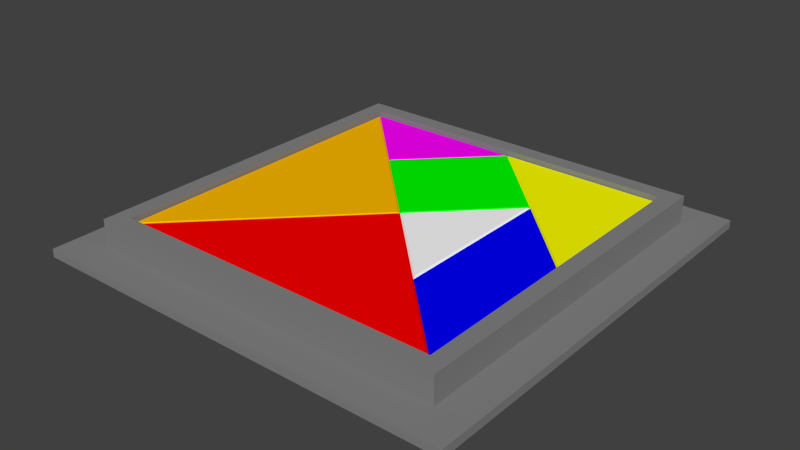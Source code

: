 # Source: tangram.blend  (saved by Blender 2.82.7; exported with 4.5.12 LTS)
import bpy
from mathutils import Matrix  # noqa: F401  (used for matrix-valued properties, if any)

bpy.ops.wm.read_factory_settings(use_empty=True)
scene = bpy.context.scene
scene.name = 'Scene'

# ---- collections
col_collection_1 = bpy.data.collections.new('Collection 1'); scene.collection.children.link(col_collection_1)

# ---- materials (node trees are filled in below, after node groups)
mat_material__8 = bpy.data.materials.new('Material #8')
mat_material__8.alpha_threshold = 0.0
mat_material__8.use_transparent_shadow = False
mat_material__8.diffuse_color = (0.2353, 0.2353, 0.2353, 1.0)
mat_material__8.roughness = 0.5
mat_material__7 = bpy.data.materials.new('Material #7')
mat_material__7.alpha_threshold = 0.0
mat_material__7.use_transparent_shadow = False
mat_material__7.diffuse_color = (1.0, 0.0, 0.0, 1.0)
mat_material__7.roughness = 0.5
mat_material__6 = bpy.data.materials.new('Material #6')
mat_material__6.alpha_threshold = 0.0
mat_material__6.use_transparent_shadow = False
mat_material__6.diffuse_color = (1.0, 0.0, 1.0, 1.0)
mat_material__6.roughness = 0.5
mat_material__5 = bpy.data.materials.new('Material #5')
mat_material__5.alpha_threshold = 0.0
mat_material__5.use_transparent_shadow = False
mat_material__5.diffuse_color = (0.0, 1.0, 0.0, 1.0)
mat_material__5.roughness = 0.5
mat_material__4 = bpy.data.materials.new('Material #4')
mat_material__4.alpha_threshold = 0.0
mat_material__4.use_transparent_shadow = False
mat_material__4.diffuse_color = (0.0, 0.0, 1.0, 1.0)
mat_material__4.roughness = 0.5
mat_material__3 = bpy.data.materials.new('Material #3')
mat_material__3.alpha_threshold = 0.0
mat_material__3.use_transparent_shadow = False
mat_material__3.diffuse_color = (1.0, 1.0, 1.0, 1.0)
mat_material__3.roughness = 0.5
mat_material__2 = bpy.data.materials.new('Material #2')
mat_material__2.alpha_threshold = 0.0
mat_material__2.use_transparent_shadow = False
mat_material__2.diffuse_color = (1.0, 1.0, 0.0, 1.0)
mat_material__2.roughness = 0.5
mat_material__1 = bpy.data.materials.new('Material #1')
mat_material__1.alpha_threshold = 0.0
mat_material__1.use_transparent_shadow = False
mat_material__1.diffuse_color = (1.0, 0.502, 0.0, 1.0)
mat_material__1.roughness = 0.5

# ---- material node trees

# ---- world
world_world = bpy.data.worlds.new('World'); scene.world = world_world
world_world.color = (0.05088, 0.05088, 0.05088)
world_world.use_sun_shadow = False
world_world.sun_shadow_jitter_overblur = 0.0
world_world.cycles.sampling_method = 'MANUAL'
world_world.cycles.sample_map_resolution = 256

# ---- meshes
me_tray = bpy.data.meshes.new('tray')
me_tray.from_pydata([(-1.0, -2.2, 0.0), (-1.0, -2.2, 0.0), (-1.6, -2.2, 0.0), (-1.6, -2.2, 0.0), (3.6, -2.0, 0.0), (3.6, -2.0, 0.0), (3.6, -2.0, 0.0), (3.6, 2.6, 0.0), (3.6, 2.6, 0.0), (3.6, -2.6, 0.1), (3.6, -2.6, 0.1), (3.6, -2.6, 0.1), (-1.6, -2.6, 0.1), (-1.6, -2.6, 0.1), (-1.6, -2.6, 0.0), (-1.6, -2.6, 0.0), (-1.6, -2.6, 0.0), (3.6, -2.6, 0.0), (3.6, -2.6, 0.0), (-1.6, 2.6, 0.0), (-1.6, 2.6, 0.0), (-1.6, 2.0, 0.0), (-1.6, 2.0, 0.0), (-1.6, 2.0, 0.0), (-1.6, 2.6, 0.1), (-1.6, 2.6, 0.1), (3.6, 2.6, 0.1), (3.6, 2.6, 0.1), (3.6, 2.0, 0.1), (3.6, 2.0, 0.1), (3.6, 2.0, 0.1), (-1.6, 2.0, 0.1), (-1.6, 2.0, 0.1), (-1.6, 2.0, 0.1), (3.6, 2.0, 0.0), (3.6, 2.0, 0.0), (3.6, 2.0, 0.0), (3.6, 2.2, 0.0), (3.6, 2.2, 0.0), (-1.6, -2.0, 0.0), (-1.6, -2.0, 0.0), (-1.6, -2.0, 0.0), (-1.6, -2.0, 0.1), (-1.6, -2.0, 0.1), (-1.6, -2.0, 0.1), (3.6, -2.0, 0.1), (3.6, -2.0, 0.1), (3.6, -2.0, 0.1), (-1.6, 2.2, 0.1), (-1.6, 2.2, 0.1), (-1.6, 2.2, 0.0), (-1.6, 2.2, 0.0), (3.6, 2.2, 0.1), (3.6, 2.2, 0.1), (3.6, -2.2, 0.1), (3.6, -2.2, 0.1), (3.6, -2.2, 0.0), (3.6, -2.2, 0.0), (-1.6, -2.2, 0.1), (-1.6, -2.2, 0.1), (3.0, -2.2, 0.4244), (3.0, -2.2, 0.4244), (3.0, -2.2, 0.4244), (3.0, 2.2, 0.0), (3.0, 2.2, 0.0), (3.0, -2.0, 0.0), (3.0, -2.0, 0.0), (3.0, -2.0, 0.0), (3.0, -2.6, 0.0), (3.0, -2.6, 0.0), (3.0, -2.6, 0.0), (3.0, -2.6, 0.1), (3.0, -2.6, 0.1), (3.0, -2.6, 0.1), (3.0, -2.6, 0.1), (3.0, -2.2, 0.0), (3.0, -2.2, 0.0), (3.0, 2.0, 0.0), (3.0, 2.0, 0.0), (3.0, 2.0, 0.0), (3.0, 2.2, 0.4244), (3.0, 2.2, 0.4244), (3.0, 2.2, 0.4244), (3.0, 2.6, 0.0), (3.0, 2.6, 0.0), (3.0, 2.6, 0.0), (3.0, 2.6, 0.1), (3.0, 2.6, 0.1), (3.0, 2.6, 0.1), (3.0, 2.0, 0.4244), (3.0, 2.0, 0.4244), (3.0, 2.0, 0.4244), (3.0, -2.0, 0.4244), (3.0, -2.0, 0.4244), (3.0, -2.0, 0.4244), (-1.0, 2.2, 0.4244), (-1.0, 2.2, 0.4244), (-1.0, 2.2, 0.4244), (-1.0, -2.6, 0.1), (-1.0, -2.6, 0.1), (-1.0, -2.6, 0.1), (-1.0, -2.6, 0.0), (-1.0, -2.6, 0.0), (-1.0, -2.6, 0.0), (-1.0, -2.6, 0.0), (-1.0, -2.0, 0.4244), (-1.0, -2.0, 0.4244), (-1.0, -2.0, 0.4244), (-1.0, -2.0, 0.4244), (-1.0, -2.2, 0.4244), (-1.0, -2.2, 0.4244), (-1.0, -2.2, 0.4244), (-1.0, 2.0, 0.4244), (-1.0, 2.0, 0.4244), (-1.0, 2.0, 0.4244), (-1.0, 2.2, 0.0), (-1.0, 2.2, 0.0), (-1.0, 2.6, 0.0), (-1.0, 2.6, 0.0), (-1.0, 2.6, 0.0), (-1.0, 2.6, 0.1), (-1.0, 2.6, 0.1), (-1.0, 2.6, 0.1), (-1.0, -2.0, 0.0), (-1.0, -2.0, 0.0), (-1.0, -2.0, 0.0), (-1.0, 2.0, 0.0), (-1.0, 2.0, 0.0), (-1.0, 2.0, 0.0), (-1.2, -2.0, 0.0), (3.2, -2.2, 0.4244), (3.2, -2.2, 0.4244), (3.2, 2.6, 0.0), (3.2, -2.2, 0.0), (3.2, -2.6, 0.0), (3.2, -2.6, 0.1), (3.2, -2.6, 0.1), (3.2, 2.0, 0.0), (3.2, -2.0, 0.0), (3.2, 2.2, 0.0), (3.2, 2.0, 0.4244), (3.2, 2.0, 0.4244), (3.2, 2.2, 0.4244), (3.2, 2.2, 0.4244), (3.2, 2.6, 0.1), (3.2, -2.0, 0.4244), (3.2, -2.0, 0.4244), (3.2, -2.0, 0.4244), (-1.2, 2.0, 0.4244), (-1.2, 2.0, 0.4244), (-1.2, -2.2, 0.4244), (-1.2, -2.2, 0.4244), (-1.2, -2.6, 0.0), (-1.2, -2.6, 0.0), (-1.2, -2.6, 0.1), (-1.2, -2.0, 0.4244), (-1.2, -2.0, 0.4244), (-1.2, 2.6, 0.0), (-1.2, 2.2, 0.4244), (-1.2, 2.2, 0.4244), (-1.2, 2.6, 0.1), (-1.2, 2.0, 0.0), (-1.2, 2.2, 0.0), (-1.2, 2.0, 0.1), (-1.2, 2.0, 0.1), (3.2, 2.2, 0.1), (3.2, 2.2, 0.1), (3.2, -2.0, 0.1), (3.2, -2.0, 0.1), (3.2, -2.0, 0.1), (-1.2, -2.2, 0.0), (3.2, 2.0, 0.1), (3.2, 2.0, 0.1), (-1.0, 2.2, 0.1), (-1.0, 2.2, 0.1), (-1.0, 2.2, 0.1), (3.0, 2.2, 0.1), (3.0, 2.2, 0.1), (3.0, 2.2, 0.1), (-1.2, 2.2, 0.1), (-1.2, 2.2, 0.1), (-1.0, -2.2, 0.1), (-1.0, -2.2, 0.1), (-1.0, -2.2, 0.1), (-1.2, -2.2, 0.1), (-1.2, -2.2, 0.1), (-1.2, -2.0, 0.1), (-1.2, -2.0, 0.1), (-1.0, -2.0, 0.1), (-1.0, -2.0, 0.1), (-1.0, -2.0, 0.1), (3.2, -2.2, 0.1), (3.2, -2.2, 0.1), (3.0, -2.2, 0.1), (3.0, -2.2, 0.1), (3.0, -2.2, 0.1), (3.0, 2.0, 0.1), (3.0, 2.0, 0.1), (-1.0, 2.0, 0.1), (-1.0, 2.0, 0.1), (3.0, -2.0, 0.1), (3.0, -2.0, 0.1)], [], [(17, 9, 135), (17, 135, 134), (132, 7, 37), (132, 37, 139), (26, 52, 38), (26, 38, 8), (27, 144, 165), (27, 165, 53), (27, 7, 132), (27, 132, 144), (48, 24, 19), (48, 19, 50), (12, 58, 2), (12, 2, 14), (54, 191, 136), (54, 136, 10), (55, 11, 18), (55, 18, 56), (133, 57, 17), (133, 17, 134), (28, 45, 4), (28, 4, 34), (140, 145, 167), (140, 167, 171), (42, 31, 21), (42, 21, 39), (137, 35, 5), (137, 5, 138), (32, 48, 50), (32, 50, 22), (142, 140, 171), (142, 171, 166), (52, 29, 36), (52, 36, 38), (139, 37, 35), (139, 35, 137), (46, 55, 56), (46, 56, 6), (146, 130, 192), (146, 192, 168), (58, 43, 40), (58, 40, 2), (138, 5, 57), (138, 57, 133), (152, 154, 13), (152, 13, 15), (3, 170, 153), (3, 153, 16), (41, 129, 170), (41, 170, 3), (23, 161, 129), (23, 129, 41), (51, 162, 161), (51, 161, 23), (20, 157, 162), (20, 162, 51), (160, 157, 20), (160, 20, 25), (160, 25, 49), (160, 49, 179), (148, 158, 180), (148, 180, 163), (155, 148, 163), (155, 163, 186), (150, 155, 186), (150, 186, 184), (185, 59, 13), (185, 13, 154), (68, 71, 98), (68, 98, 101), (193, 60, 109), (193, 109, 181), (92, 105, 110), (92, 110, 61), (112, 106, 188), (112, 188, 198), (80, 95, 113), (80, 113, 89), (81, 176, 173), (81, 173, 96), (86, 83, 117), (86, 117, 120), (118, 84, 63), (118, 63, 115), (115, 63, 77), (115, 77, 126), (127, 78, 65), (127, 65, 123), (124, 66, 75), (0, 124, 75), (0, 75, 69), (0, 69, 102), (134, 135, 72), (134, 72, 70), (76, 133, 134), (76, 134, 70), (67, 138, 133), (67, 133, 76), (79, 137, 138), (79, 138, 67), (64, 139, 137), (64, 137, 79), (85, 132, 139), (85, 139, 64), (144, 132, 85), (144, 85, 87), (142, 166, 176), (142, 176, 81), (143, 82, 90), (143, 90, 141), (141, 90, 93), (141, 93, 147), (147, 93, 62), (147, 62, 131), (192, 130, 60), (192, 60, 193), (103, 99, 154), (103, 154, 152), (181, 109, 150), (181, 150, 184), (107, 156, 151), (107, 151, 111), (114, 149, 156), (114, 156, 107), (97, 159, 149), (97, 149, 114), (96, 173, 180), (96, 180, 158), (121, 119, 157), (121, 157, 160), (157, 119, 116), (157, 116, 162), (162, 116, 128), (162, 128, 161), (161, 128, 125), (161, 125, 129), (129, 125, 1), (129, 1, 170), (170, 1, 104), (170, 104, 153), (30, 172, 169), (30, 169, 47), (53, 165, 172), (53, 172, 30), (144, 87, 177), (144, 177, 165), (88, 122, 174), (88, 174, 178), (121, 160, 179), (121, 179, 175), (179, 49, 33), (179, 33, 164), (164, 33, 44), (164, 44, 187), (187, 44, 59), (187, 59, 185), (182, 185, 154), (182, 154, 99), (194, 183, 100), (194, 100, 73), (191, 195, 74), (191, 74, 136), (47, 169, 191), (47, 191, 54), (196, 91, 112), (196, 112, 198), (94, 91, 196), (94, 196, 200), (94, 200, 189), (94, 189, 108), (197, 199, 190), (197, 190, 201)])
_uv = me_tray.uv_layers.new(name='UVMap')
_uv.uv.foreach_set('vector', [0.2174, 1.0, 0.0, 1.0, 0.0, 0.3333, 0.2174, 1.0, 0.0, 0.3333, 0.2174, 0.3333, 0.5, 0.3333, 0.5, 1.0, 0.4783, 1.0, 0.5, 0.3333, 0.4783, 1.0, 0.4783, 0.3333, 0.5, 1.0, 0.5, 0.3333, 0.75, 0.3333, 0.5, 1.0, 0.75, 0.3333, 0.75, 1.0, 0.7174, 1.0, 0.7174, 0.3333, 0.7391, 0.3333, 0.7174, 1.0, 0.7391, 0.3333, 0.7391, 1.0, 0.7174, 1.0, 0.5, 1.0, 0.5, 0.3333, 0.7174, 1.0, 0.5, 0.3333, 0.7174, 0.3333, 0.25, 0.3333, 0.25, 1.0, 0.0, 1.0, 0.25, 0.3333, 0.0, 1.0, 0.0, 0.3333, 0.5, 1.0, 0.5, 0.3333, 0.75, 0.3333, 0.5, 1.0, 0.75, 0.3333, 0.75, 1.0, 0.9783, 1.0, 0.9783, 0.3333, 1.0, 0.3333, 0.9783, 1.0, 1.0, 0.3333, 1.0, 1.0, 0.25, 0.3333, 0.25, 1.0, 0.0, 1.0, 0.25, 0.3333, 0.0, 1.0, 0.0, 0.3333, 0.2391, 0.3333, 0.2391, 1.0, 0.2174, 1.0, 0.2391, 0.3333, 0.2174, 1.0, 0.2174, 0.3333, 0.5, 0.6667, 0.25, 0.6667, 0.25, 0.3333, 0.5, 0.6667, 0.25, 0.3333, 0.5, 0.3333, 0.2273, 1.0, 0.0, 1.0, 0.0, 0.0, 0.2273, 1.0, 0.0, 0.0, 0.2273, 0.0, 1.0, 0.6667, 0.75, 0.6667, 0.75, 0.3333, 1.0, 0.6667, 0.75, 0.3333, 1.0, 0.3333, 0.4674, 0.3333, 0.4674, 1.0, 0.25, 1.0, 0.4674, 0.3333, 0.25, 1.0, 0.25, 0.3333, 0.25, 0.0, 0.25, 0.3333, 0.0, 0.3333, 0.25, 0.0, 0.0, 0.3333, 0.0, 0.0, 0.2386, 1.0, 0.2273, 1.0, 0.2273, 0.0, 0.2386, 1.0, 0.2273, 0.0, 0.2386, 0.0, 0.5, 0.3333, 0.5, 0.0, 0.75, 0.0, 0.5, 0.3333, 0.75, 0.0, 0.75, 0.3333, 0.4783, 0.3333, 0.4783, 1.0, 0.4674, 1.0, 0.4783, 0.3333, 0.4674, 1.0, 0.4674, 0.3333, 0.25, 0.0, 0.25, 0.3333, 0.0, 0.3333, 0.25, 0.0, 0.0, 0.3333, 0.0, 0.0, 1.0, 1.0, 0.9886, 1.0, 0.9886, 0.0, 1.0, 1.0, 0.9886, 0.0, 1.0, 0.0, 0.5, 0.3333, 0.5, 0.0, 0.75, 0.0, 0.5, 0.3333, 0.75, 0.0, 0.75, 0.3333, 0.25, 0.3333, 0.25, 1.0, 0.2391, 1.0, 0.25, 0.3333, 0.2391, 1.0, 0.2391, 0.3333, 0.0, 0.3333, 0.2174, 0.3333, 0.2174, 1.0, 0.0, 0.3333, 0.2174, 1.0, 0.0, 1.0, 0.9783, 1.0, 0.9783, 0.3333, 1.0, 0.3333, 0.9783, 1.0, 1.0, 0.3333, 1.0, 1.0, 0.9674, 1.0, 0.9674, 0.3333, 0.9783, 0.3333, 0.9674, 1.0, 0.9783, 0.3333, 0.9783, 1.0, 0.75, 1.0, 0.75, 0.3333, 0.9674, 0.3333, 0.75, 1.0, 0.9674, 0.3333, 0.9674, 1.0, 0.7391, 1.0, 0.7391, 0.3333, 0.75, 0.3333, 0.7391, 1.0, 0.75, 0.3333, 0.75, 1.0, 0.7174, 1.0, 0.7174, 0.3333, 0.7391, 0.3333, 0.7174, 1.0, 0.7391, 0.3333, 0.7391, 1.0, 0.5, 0.3333, 0.7174, 0.3333, 0.7174, 1.0, 0.5, 0.3333, 0.7174, 1.0, 0.5, 1.0, 0.5, 0.3333, 0.5, 1.0, 0.4783, 1.0, 0.5, 0.3333, 0.4783, 1.0, 0.4783, 0.3333, 0.5, 1.0, 0.4886, 1.0, 0.4886, 0.0, 0.5, 1.0, 0.4886, 0.0, 0.5, 0.0, 0.7273, 1.0, 0.5, 1.0, 0.5, 0.0, 0.7273, 1.0, 0.5, 0.0, 0.7273, 0.0, 0.7386, 1.0, 0.7273, 1.0, 0.7273, 0.0, 0.7386, 1.0, 0.7273, 0.0, 0.7386, 0.0, 0.2391, 0.3333, 0.2391, 1.0, 0.2174, 1.0, 0.2391, 0.3333, 0.2174, 1.0, 0.2174, 0.3333, 0.25, 0.3333, 0.25, 0.6667, 0.0, 0.6667, 0.25, 0.3333, 0.0, 0.6667, 0.0, 0.3333, 0.9773, 0.0, 0.9773, 1.0, 0.75, 1.0, 0.9773, 0.0, 0.75, 1.0, 0.75, 0.0, 0.25, 0.0, 0.5, 0.0, 0.5, 0.3333, 0.25, 0.0, 0.5, 0.3333, 0.25, 0.3333, 0.25, 1.0, 0.0, 1.0, 0.0, 0.0, 0.25, 1.0, 0.0, 0.0, 0.25, 0.0, 0.5, 0.3333, 0.25, 0.3333, 0.25, 0.0, 0.5, 0.3333, 0.25, 0.0, 0.5, 0.0, 0.25, 1.0, 0.25, 0.0, 0.4773, 0.0, 0.25, 1.0, 0.4773, 0.0, 0.4773, 1.0, 0.5, 0.6667, 0.5, 0.3333, 0.75, 0.3333, 0.5, 0.6667, 0.75, 0.3333, 0.75, 0.6667, 1.0, 1.0, 0.75, 1.0, 0.75, 0.3333, 1.0, 1.0, 0.75, 0.3333, 1.0, 0.3333, 1.0, 0.3333, 0.75, 0.3333, 0.75, 0.0, 1.0, 0.3333, 0.75, 0.0, 1.0, 0.0, 0.5, 0.0, 0.5, 0.3333, 0.25, 0.3333, 0.5, 0.0, 0.25, 0.3333, 0.25, 0.0, 0.75, 0.0, 1.0, 0.0, 1.0, 0.3333, 0.75, 0.3333, 0.75, 0.0, 1.0, 0.3333, 0.75, 0.3333, 1.0, 0.3333, 1.0, 1.0, 0.75, 0.3333, 1.0, 1.0, 0.75, 1.0, 0.2174, 0.3333, 0.0, 0.3333, 0.0, 0.0, 0.2174, 0.3333, 0.0, 0.0, 0.2174, 0.0, 0.2391, 0.0, 0.2391, 0.3333, 0.2174, 0.3333, 0.2391, 0.0, 0.2174, 0.3333, 0.2174, 0.0, 0.25, 0.0, 0.25, 0.3333, 0.2391, 0.3333, 0.25, 0.0, 0.2391, 0.3333, 0.2391, 0.0, 0.4674, 0.0, 0.4674, 0.3333, 0.25, 0.3333, 0.4674, 0.0, 0.25, 0.3333, 0.25, 0.0, 0.4783, 0.0, 0.4783, 0.3333, 0.4674, 0.3333, 0.4783, 0.0, 0.4674, 0.3333, 0.4674, 0.0, 0.5, 0.0, 0.5, 0.3333, 0.4783, 0.3333, 0.5, 0.0, 0.4783, 0.3333, 0.4783, 0.0, 0.7174, 0.3333, 0.5, 0.3333, 0.5, 0.0, 0.7174, 0.3333, 0.5, 0.0, 0.7174, 0.0, 0.2386, 1.0, 0.2386, 0.0, 0.25, 0.0, 0.2386, 1.0, 0.25, 0.0, 0.25, 1.0, 0.7391, 0.3333, 0.7391, 0.0, 0.75, 0.0, 0.7391, 0.3333, 0.75, 0.0, 0.75, 0.3333, 0.75, 0.3333, 0.75, 0.0, 0.9674, 0.0, 0.75, 0.3333, 0.9674, 0.0, 0.9674, 0.3333, 0.9674, 0.3333, 0.9674, 0.0, 0.9783, 0.0, 0.9674, 0.3333, 0.9783, 0.0, 0.9783, 0.3333, 0.9886, 0.0, 0.9886, 1.0, 0.9773, 1.0, 0.9886, 0.0, 0.9773, 1.0, 0.9773, 0.0, 0.0, 0.0, 0.2174, 0.0, 0.2174, 0.3333, 0.0, 0.0, 0.2174, 0.3333, 0.0, 0.3333, 0.75, 0.0, 0.75, 1.0, 0.7386, 1.0, 0.75, 0.0, 0.7386, 1.0, 0.7386, 0.0, 0.25, 0.0, 0.25, 0.3333, 0.2391, 0.3333, 0.25, 0.0, 0.2391, 0.3333, 0.2391, 0.0, 0.4674, 0.0, 0.4674, 0.3333, 0.25, 0.3333, 0.4674, 0.0, 0.25, 0.3333, 0.25, 0.0, 0.4783, 0.0, 0.4783, 0.3333, 0.4674, 0.3333, 0.4783, 0.0, 0.4674, 0.3333, 0.4674, 0.0, 0.4773, 1.0, 0.4773, 0.0, 0.4886, 0.0, 0.4773, 1.0, 0.4886, 0.0, 0.4886, 1.0, 0.5, 0.0, 0.7174, 0.0, 0.7174, 0.3333, 0.5, 0.0, 0.7174, 0.3333, 0.5, 0.3333, 0.7174, 0.3333, 0.7174, 0.0, 0.7391, 0.0, 0.7174, 0.3333, 0.7391, 0.0, 0.7391, 0.3333, 0.7391, 0.3333, 0.7391, 0.0, 0.75, 0.0, 0.7391, 0.3333, 0.75, 0.0, 0.75, 0.3333, 0.75, 0.3333, 0.75, 0.0, 0.9674, 0.0, 0.75, 0.3333, 0.9674, 0.0, 0.9674, 0.3333, 0.9674, 0.3333, 0.9674, 0.0, 0.9783, 0.0, 0.9674, 0.3333, 0.9783, 0.0, 0.9783, 0.3333, 0.9783, 0.3333, 0.9783, 0.0, 1.0, 0.0, 0.9783, 0.3333, 1.0, 0.0, 1.0, 0.3333, 0.75, 1.0, 0.75, 0.3333, 0.9674, 0.3333, 0.75, 1.0, 0.9674, 0.3333, 0.9674, 1.0, 0.7391, 1.0, 0.7391, 0.3333, 0.75, 0.3333, 0.7391, 1.0, 0.75, 0.3333, 0.75, 1.0, 0.7174, 0.3333, 0.7174, 0.0, 0.7391, 0.0, 0.7174, 0.3333, 0.7391, 0.0, 0.7391, 0.3333, 0.5, 1.0, 0.25, 1.0, 0.25, 0.3333, 0.5, 1.0, 0.25, 0.3333, 0.5, 0.3333, 0.5, 0.0, 0.5, 0.3333, 0.4783, 0.3333, 0.5, 0.0, 0.4783, 0.3333, 0.4783, 0.0, 0.4783, 0.3333, 0.4783, 1.0, 0.4674, 1.0, 0.4783, 0.3333, 0.4674, 1.0, 0.4674, 0.3333, 0.4674, 0.3333, 0.4674, 1.0, 0.25, 1.0, 0.4674, 0.3333, 0.25, 1.0, 0.25, 0.3333, 0.25, 0.3333, 0.25, 1.0, 0.2391, 1.0, 0.25, 0.3333, 0.2391, 1.0, 0.2391, 0.3333, 0.2391, 0.0, 0.2391, 0.3333, 0.2174, 0.3333, 0.2391, 0.0, 0.2174, 0.3333, 0.2174, 0.0, 0.25, 0.3333, 0.5, 0.3333, 0.5, 1.0, 0.25, 0.3333, 0.5, 1.0, 0.25, 1.0, 0.9783, 0.3333, 0.9783, 0.0, 1.0, 0.0, 0.9783, 0.3333, 1.0, 0.0, 1.0, 0.3333, 0.9674, 1.0, 0.9674, 0.3333, 0.9783, 0.3333, 0.9674, 1.0, 0.9783, 0.3333, 0.9783, 1.0, 0.5, 0.0, 0.5, 1.0, 0.25, 1.0, 0.5, 0.0, 0.25, 1.0, 0.25, 0.0, 0.75, 1.0, 0.5, 1.0, 0.5, 0.0, 0.75, 1.0, 0.5, 0.0, 0.75, 0.0, 0.75, 1.0, 0.75, 0.0, 1.0, 0.0, 0.75, 1.0, 1.0, 0.0, 1.0, 1.0, 0.5, 0.6667, 0.5, 1.0, 0.25, 1.0, 0.5, 0.6667, 0.25, 1.0, 0.25, 0.6667])
me_tray.materials.append(mat_material__8)
me_tray.use_remesh_preserve_volume = False
me_tray.use_remesh_preserve_attributes = False
me_tray.use_mirror_vertex_groups = False
me_tray.update()
me_piece7 = bpy.data.meshes.new('piece7')
me_piece7.from_pydata([(2.957, -1.982, 0.1128), (2.957, -1.982, 0.1128), (1.0, -0.025, 0.1128), (1.0, -0.025, 0.1128), (1.0, -0.025, 0.1128), (2.957, -1.982, 0.3628), (2.957, -1.982, 0.3628), (-0.9573, -1.982, 0.3628), (-0.9573, -1.982, 0.3628), (1.0, -0.025, 0.3628), (1.0, -0.025, 0.3628), (1.0, -0.025, 0.3628), (-0.9573, -1.982, 0.1128), (-0.9573, -1.982, 0.1128), (1.0, 0.0, 0.3473), (1.0, 0.0, 0.3473), (-1.0, -2.0, 0.1283), (3.0, -2.0, 0.1283), (1.0, 0.0, 0.1283), (1.0, 0.0, 0.1283), (-1.0, -2.0, 0.3473), (3.0, -2.0, 0.3473)], [], [(18, 2, 12), (18, 12, 16), (7, 5, 9), (0, 17, 12), (12, 17, 16), (17, 0, 3), (17, 3, 19), (13, 4, 1), (21, 6, 8), (21, 8, 20), (10, 14, 8), (8, 14, 20), (6, 21, 15), (6, 15, 11), (20, 14, 18), (20, 18, 16), (17, 21, 20), (17, 20, 16), (15, 21, 17), (15, 17, 19)])
_uv = me_piece7.uv_layers.new(name='UVMap')
_uv.uv.foreach_set('vector', [0.0, 0.0, 0.0, 0.0, 0.2929, 0.0, 0.0, 0.0, 0.2929, 0.0, 0.2929, 0.0, 0.0, 0.0, 1.0, 0.0, 0.5, 1.0, 0.7071, 0.0, 0.7071, 0.0, 0.2929, 0.0, 0.2929, 0.0, 0.7071, 0.0, 0.2929, 0.0, 0.7071, 0.0, 0.7071, 0.0, 1.0, 0.0, 0.7071, 0.0, 1.0, 0.0, 1.0, 0.0, 0.0, 0.0, 0.5, 1.0, 1.0, 0.0, 0.7071, 1.0, 0.7071, 1.0, 0.2929, 1.0, 0.7071, 1.0, 0.2929, 1.0, 0.2929, 1.0, 0.0, 1.0, 0.0, 1.0, 0.2929, 1.0, 0.2929, 1.0, 0.0, 1.0, 0.2929, 1.0, 0.7071, 1.0, 0.7071, 1.0, 1.0, 1.0, 0.7071, 1.0, 1.0, 1.0, 1.0, 1.0, 0.2929, 1.0, 0.0, 1.0, 0.0, 0.0, 0.2929, 1.0, 0.0, 0.0, 0.2929, 0.0, 0.7071, 0.0, 0.7071, 1.0, 0.2929, 1.0, 0.7071, 0.0, 0.2929, 1.0, 0.2929, 0.0, 1.0, 1.0, 0.7071, 1.0, 0.7071, 0.0, 1.0, 1.0, 0.7071, 0.0, 1.0, 0.0])
me_piece7.materials.append(mat_material__7)
me_piece7.use_remesh_preserve_volume = False
me_piece7.use_remesh_preserve_attributes = False
me_piece7.use_mirror_vertex_groups = False
me_piece7.update()
me_piece6 = bpy.data.meshes.new('piece6')
me_piece6.from_pydata([(0.0, 1.025, 0.1128), (0.0, 1.025, 0.1128), (0.9573, 1.982, 0.3628), (0.9573, 1.982, 0.3628), (0.9573, 1.982, 0.3628), (0.0, 1.025, 0.3628), (0.0, 1.025, 0.3628), (-0.9573, 1.982, 0.3628), (-0.9573, 1.982, 0.3628), (-0.9573, 1.982, 0.1128), (-0.9573, 1.982, 0.1128), (0.9573, 1.982, 0.1128), (0.9573, 1.982, 0.1128), (0.9573, 1.982, 0.1128), (0.0, 1.0, 0.1283), (-1.0, 2.0, 0.3473), (1.0, 2.0, 0.3473), (1.0, 2.0, 0.3473), (0.0, 1.0, 0.3473), (-1.0, 2.0, 0.1283), (1.0, 2.0, 0.1283), (1.0, 2.0, 0.1283)], [], [(2, 16, 7), (7, 16, 15), (8, 5, 3), (6, 7, 15), (6, 15, 18), (4, 6, 18), (4, 18, 17), (0, 9, 11), (20, 12, 10), (20, 10, 19), (14, 19, 10), (14, 10, 1), (21, 14, 1), (21, 1, 13), (18, 15, 19), (18, 19, 14), (16, 20, 19), (16, 19, 15), (17, 18, 14), (17, 14, 21)])
_uv = me_piece6.uv_layers.new(name='UVMap')
_uv.uv.foreach_set('vector', [0.0, 1.0, 0.0, 1.0, 0.4142, 1.0, 0.4142, 1.0, 0.0, 1.0, 0.4142, 1.0, 2.98e-08, 1.0, 0.5, 2.98e-08, 1.0, 1.0, 0.7071, 1.0, 0.4142, 1.0, 0.4142, 1.0, 0.7071, 1.0, 0.4142, 1.0, 0.7071, 1.0, 1.0, 1.0, 0.7071, 1.0, 0.7071, 1.0, 1.0, 1.0, 0.7071, 1.0, 1.0, 1.0, 0.5, 2.98e-08, 2.98e-08, 1.0, 1.0, 1.0, 0.0, 0.0, 0.0, 0.0, 0.4142, 0.0, 0.0, 0.0, 0.4142, 0.0, 0.4142, 0.0, 0.7071, 0.0, 0.4142, 0.0, 0.4142, 0.0, 0.7071, 0.0, 0.4142, 0.0, 0.7071, 0.0, 1.0, 0.0, 0.7071, 0.0, 0.7071, 0.0, 1.0, 0.0, 0.7071, 0.0, 1.0, 0.0, 0.7071, 1.0, 0.4142, 1.0, 0.4142, 0.0, 0.7071, 1.0, 0.4142, 0.0, 0.7071, 0.0, 0.0, 1.0, 0.0, 0.0, 0.4142, 0.0, 0.0, 1.0, 0.4142, 0.0, 0.4142, 1.0, 1.0, 1.0, 0.7071, 1.0, 0.7071, 0.0, 1.0, 1.0, 0.7071, 0.0, 1.0, 0.0])
me_piece6.materials.append(mat_material__6)
me_piece6.use_remesh_preserve_volume = False
me_piece6.use_remesh_preserve_attributes = False
me_piece6.use_mirror_vertex_groups = False
me_piece6.update()
me_piece5 = bpy.data.meshes.new('piece5')
me_piece5.from_pydata([(1.0, 0.025, 0.1128), (1.0, 0.025, 0.1128), (1.0, 1.975, 0.3628), (1.0, 1.975, 0.3628), (1.975, 1.0, 0.3628), (1.975, 1.0, 0.3628), (1.0, 0.025, 0.3628), (1.0, 0.025, 0.3628), (0.025, 1.0, 0.3628), (0.025, 1.0, 0.3628), (0.025, 1.0, 0.3628), (0.025, 1.0, 0.1128), (0.025, 1.0, 0.1128), (0.025, 1.0, 0.1128), (2.0, 1.0, 0.3473), (1.0, 1.975, 0.1128), (1.0, 1.975, 0.1128), (1.975, 1.0, 0.1128), (1.975, 1.0, 0.1128), (1.0, 0.0, 0.3473), (0.0, 1.0, 0.3473), (0.0, 1.0, 0.3473), (1.0, 0.0, 0.1283), (1.0, 2.0, 0.1283), (1.0, 2.0, 0.3473), (2.0, 1.0, 0.1283), (0.0, 1.0, 0.1283), (0.0, 1.0, 0.1283)], [], [(6, 8, 20), (6, 20, 19), (2, 9, 4), (4, 9, 7), (5, 6, 19), (5, 19, 14), (3, 5, 14), (3, 14, 24), (10, 3, 24), (10, 24, 21), (15, 17, 11), (0, 11, 17), (22, 26, 12), (22, 12, 1), (25, 22, 1), (25, 1, 18), (23, 25, 18), (23, 18, 16), (27, 23, 16), (27, 16, 13), (24, 14, 25), (24, 25, 23), (14, 19, 22), (14, 22, 25), (19, 20, 26), (19, 26, 22), (21, 24, 23), (21, 23, 27)])
_uv = me_piece5.uv_layers.new(name='UVMap')
_uv.uv.foreach_set('vector', [0.25, 1.0, 0.0, 1.0, 0.0, 1.0, 0.25, 1.0, 0.0, 1.0, 0.25, 1.0, 0.5, 1.0, 0.0, 0.5, 1.0, 0.5, 1.0, 0.5, 0.0, 0.5, 0.5, 0.0, 0.5, 1.0, 0.25, 1.0, 0.25, 1.0, 0.5, 1.0, 0.25, 1.0, 0.5, 1.0, 0.75, 1.0, 0.5, 1.0, 0.5, 1.0, 0.75, 1.0, 0.5, 1.0, 0.75, 1.0, 1.0, 1.0, 0.75, 1.0, 0.75, 1.0, 1.0, 1.0, 0.75, 1.0, 1.0, 1.0, 0.5, 1.0, 1.0, 0.5, 0.0, 0.5, 0.5, 0.0, 0.0, 0.5, 1.0, 0.5, 0.25, 0.0, 0.0, 0.0, 0.0, 0.0, 0.25, 0.0, 0.0, 0.0, 0.25, 0.0, 0.5, 0.0, 0.25, 0.0, 0.25, 0.0, 0.5, 0.0, 0.25, 0.0, 0.5, 0.0, 0.75, 0.0, 0.5, 0.0, 0.5, 0.0, 0.75, 0.0, 0.5, 0.0, 0.75, 0.0, 1.0, 0.0, 0.75, 0.0, 0.75, 0.0, 1.0, 0.0, 0.75, 0.0, 1.0, 0.0, 0.75, 1.0, 0.5, 1.0, 0.5, 0.0, 0.75, 1.0, 0.5, 0.0, 0.75, 0.0, 0.5, 1.0, 0.25, 1.0, 0.25, 0.0, 0.5, 1.0, 0.25, 0.0, 0.5, 0.0, 0.25, 1.0, 0.0, 1.0, 0.0, 0.0, 0.25, 1.0, 0.0, 0.0, 0.25, 0.0, 1.0, 1.0, 0.75, 1.0, 0.75, 0.0, 1.0, 1.0, 0.75, 0.0, 1.0, 0.0])
me_piece5.materials.append(mat_material__5)
me_piece5.use_remesh_preserve_volume = False
me_piece5.use_remesh_preserve_attributes = False
me_piece5.use_mirror_vertex_groups = False
me_piece5.update()
me_piece4 = bpy.data.meshes.new('piece4')
me_piece4.from_pydata([(2.982, -1.957, 0.1128), (2.982, -1.957, 0.1128), (2.018, 0.9573, 0.3628), (2.018, 0.9573, 0.3628), (2.982, -0.007322, 0.3628), (2.982, -0.007322, 0.3628), (2.982, -1.957, 0.3628), (2.982, -1.957, 0.3628), (2.018, -0.9927, 0.3628), (2.018, -0.9927, 0.3628), (2.018, -0.9927, 0.3628), (2.018, -0.9927, 0.1128), (2.018, -0.9927, 0.1128), (2.018, -0.9927, 0.1128), (3.0, 0.0, 0.3473), (2.018, 0.9573, 0.1128), (2.018, 0.9573, 0.1128), (2.982, -0.007322, 0.1128), (2.982, -0.007322, 0.1128), (3.0, -2.0, 0.3473), (2.0, -1.0, 0.3473), (2.0, -1.0, 0.3473), (3.0, -2.0, 0.1283), (2.0, 1.0, 0.1283), (2.0, 1.0, 0.3473), (3.0, 0.0, 0.1283), (2.0, -1.0, 0.1283), (2.0, -1.0, 0.1283)], [], [(6, 8, 20), (6, 20, 19), (4, 2, 9), (4, 9, 7), (5, 6, 19), (5, 19, 14), (3, 5, 14), (3, 14, 24), (10, 3, 24), (10, 24, 21), (15, 17, 11), (0, 11, 17), (22, 26, 12), (22, 12, 1), (25, 22, 1), (25, 1, 18), (23, 25, 18), (23, 18, 16), (27, 23, 16), (27, 16, 13), (24, 14, 25), (24, 25, 23), (14, 19, 22), (14, 22, 25), (19, 20, 26), (19, 26, 22), (21, 24, 23), (21, 23, 27)])
_uv = me_piece4.uv_layers.new(name='UVMap')
_uv.uv.foreach_set('vector', [0.2071, 1.0, 0.0, 1.0, 0.0, 1.0, 0.2071, 1.0, 0.0, 1.0, 0.2071, 1.0, 1.0, 0.6667, 0.0, 1.0, 0.0, 0.3333, 1.0, 0.6667, 0.0, 0.3333, 1.0, 0.0, 0.5, 1.0, 0.2071, 1.0, 0.2071, 1.0, 0.5, 1.0, 0.2071, 1.0, 0.5, 1.0, 0.7071, 1.0, 0.5, 1.0, 0.5, 1.0, 0.7071, 1.0, 0.5, 1.0, 0.7071, 1.0, 1.0, 1.0, 0.7071, 1.0, 0.7071, 1.0, 1.0, 1.0, 0.7071, 1.0, 1.0, 1.0, 0.0, 1.0, 1.0, 0.6667, 0.0, 0.3333, 1.0, 0.0, 0.0, 0.3333, 1.0, 0.6667, 0.2071, 0.0, 0.0, 0.0, 0.0, 0.0, 0.2071, 0.0, 0.0, 0.0, 0.2071, 0.0, 0.5, 0.0, 0.2071, 0.0, 0.2071, 0.0, 0.5, 0.0, 0.2071, 0.0, 0.5, 0.0, 0.7071, 0.0, 0.5, 0.0, 0.5, 0.0, 0.7071, 0.0, 0.5, 0.0, 0.7071, 0.0, 1.0, 0.0, 0.7071, 0.0, 0.7071, 0.0, 1.0, 0.0, 0.7071, 0.0, 1.0, 0.0, 0.7071, 1.0, 0.5, 1.0, 0.5, 0.0, 0.7071, 1.0, 0.5, 0.0, 0.7071, 0.0, 0.5, 1.0, 0.2071, 1.0, 0.2071, 0.0, 0.5, 1.0, 0.2071, 0.0, 0.5, 0.0, 0.2071, 1.0, 0.0, 1.0, 0.0, 0.0, 0.2071, 1.0, 0.0, 0.0, 0.2071, 0.0, 1.0, 1.0, 0.7071, 1.0, 0.7071, 0.0, 1.0, 1.0, 0.7071, 0.0, 1.0, 0.0])
me_piece4.materials.append(mat_material__4)
me_piece4.use_remesh_preserve_volume = False
me_piece4.use_remesh_preserve_attributes = False
me_piece4.use_mirror_vertex_groups = False
me_piece4.update()
me_piece3 = bpy.data.meshes.new('piece3')
me_piece3.from_pydata([(1.982, 0.9573, 0.1128), (1.982, 0.9573, 0.1128), (1.025, 0.0, 0.3628), (1.025, 0.0, 0.3628), (1.025, 0.0, 0.3628), (1.982, 0.9573, 0.3628), (1.982, 0.9573, 0.3628), (1.982, -0.9573, 0.3628), (1.982, -0.9573, 0.3628), (1.982, -0.9573, 0.1128), (1.982, -0.9573, 0.1128), (1.025, 0.0, 0.1128), (1.025, 0.0, 0.1128), (1.025, 0.0, 0.1128), (2.0, 1.0, 0.1283), (2.0, -1.0, 0.3473), (1.0, 0.0, 0.3473), (1.0, 0.0, 0.3473), (2.0, 1.0, 0.3473), (2.0, -1.0, 0.1283), (1.0, 0.0, 0.1283), (1.0, 0.0, 0.1283)], [], [(7, 2, 16), (7, 16, 15), (8, 5, 3), (6, 7, 15), (6, 15, 18), (4, 6, 18), (4, 18, 17), (0, 9, 11), (19, 20, 12), (19, 12, 10), (14, 19, 10), (14, 10, 1), (21, 14, 1), (21, 1, 13), (18, 15, 19), (18, 19, 14), (15, 16, 20), (15, 20, 19), (17, 18, 14), (17, 14, 21)])
_uv = me_piece3.uv_layers.new(name='UVMap')
_uv.uv.foreach_set('vector', [0.2929, 1.0, 0.0, 1.0, 0.0, 1.0, 0.2929, 1.0, 0.0, 1.0, 0.2929, 1.0, 1.0, 0.0, 1.0, 1.0, 0.0, 0.5, 0.7071, 1.0, 0.2929, 1.0, 0.2929, 1.0, 0.7071, 1.0, 0.2929, 1.0, 0.7071, 1.0, 1.0, 1.0, 0.7071, 1.0, 0.7071, 1.0, 1.0, 1.0, 0.7071, 1.0, 1.0, 1.0, 1.0, 1.0, 1.0, 0.0, 0.0, 0.5, 0.2929, 0.0, 0.0, 0.0, 0.0, 0.0, 0.2929, 0.0, 0.0, 0.0, 0.2929, 0.0, 0.7071, 0.0, 0.2929, 0.0, 0.2929, 0.0, 0.7071, 0.0, 0.2929, 0.0, 0.7071, 0.0, 1.0, 0.0, 0.7071, 0.0, 0.7071, 0.0, 1.0, 0.0, 0.7071, 0.0, 1.0, 0.0, 0.7071, 1.0, 0.2929, 1.0, 0.2929, 0.0, 0.7071, 1.0, 0.2929, 0.0, 0.7071, 0.0, 0.2929, 1.0, 0.0, 1.0, 0.0, 0.0, 0.2929, 1.0, 0.0, 0.0, 0.2929, 0.0, 1.0, 1.0, 0.7071, 1.0, 0.7071, 0.0, 1.0, 1.0, 0.7071, 0.0, 1.0, 0.0])
me_piece3.materials.append(mat_material__3)
me_piece3.use_remesh_preserve_volume = False
me_piece3.use_remesh_preserve_attributes = False
me_piece3.use_mirror_vertex_groups = False
me_piece3.update()
me_piece2 = bpy.data.meshes.new('piece2')
me_piece2.from_pydata([(2.982, 0.04268, 0.1128), (2.982, 0.04268, 0.1128), (1.043, 1.982, 0.3628), (1.043, 1.982, 0.3628), (2.982, 0.04268, 0.3628), (2.982, 0.04268, 0.3628), (2.982, 1.982, 0.3628), (2.982, 1.982, 0.3628), (2.982, 1.982, 0.3628), (1.043, 1.982, 0.1128), (1.043, 1.982, 0.1128), (2.982, 1.982, 0.1128), (2.982, 1.982, 0.1128), (2.982, 1.982, 0.1128), (3.0, 5.96e-08, 0.1283), (1.0, 2.0, 0.3473), (3.0, 2.0, 0.3473), (3.0, 2.0, 0.3473), (3.0, 5.96e-08, 0.3473), (1.0, 2.0, 0.1283), (3.0, 2.0, 0.1283), (3.0, 2.0, 0.1283)], [], [(2, 4, 6), (7, 16, 3), (3, 16, 15), (5, 3, 15), (5, 15, 18), (8, 5, 18), (8, 18, 17), (0, 9, 11), (20, 12, 10), (20, 10, 19), (14, 19, 10), (14, 10, 1), (21, 14, 1), (21, 1, 13), (18, 15, 19), (18, 19, 14), (16, 20, 19), (16, 19, 15), (17, 18, 14), (17, 14, 21)])
_uv = me_piece2.uv_layers.new(name='UVMap')
_uv.uv.foreach_set('vector', [0.0, 1.0, 1.0, 2.98e-08, 1.0, 1.0, 0.0, 1.0, 0.0, 1.0, 0.2929, 1.0, 0.2929, 1.0, 0.0, 1.0, 0.2929, 1.0, 0.7071, 1.0, 0.2929, 1.0, 0.2929, 1.0, 0.7071, 1.0, 0.2929, 1.0, 0.7071, 1.0, 1.0, 1.0, 0.7071, 1.0, 0.7071, 1.0, 1.0, 1.0, 0.7071, 1.0, 1.0, 1.0, 1.0, 2.98e-08, 0.0, 1.0, 1.0, 1.0, 0.0, 0.0, 0.0, 0.0, 0.2929, 0.0, 0.0, 0.0, 0.2929, 0.0, 0.2929, 0.0, 0.7071, 0.0, 0.2929, 0.0, 0.2929, 0.0, 0.7071, 0.0, 0.2929, 0.0, 0.7071, 0.0, 1.0, 0.0, 0.7071, 0.0, 0.7071, 0.0, 1.0, 0.0, 0.7071, 0.0, 1.0, 0.0, 0.7071, 1.0, 0.2929, 1.0, 0.2929, 0.0, 0.7071, 1.0, 0.2929, 0.0, 0.7071, 0.0, 0.0, 1.0, 0.0, 0.0, 0.2929, 0.0, 0.0, 1.0, 0.2929, 0.0, 0.2929, 1.0, 1.0, 1.0, 0.7071, 1.0, 0.7071, 0.0, 1.0, 1.0, 0.7071, 0.0, 1.0, 0.0])
me_piece2.materials.append(mat_material__2)
me_piece2.use_remesh_preserve_volume = False
me_piece2.use_remesh_preserve_attributes = False
me_piece2.use_mirror_vertex_groups = False
me_piece2.update()
me_piece1 = bpy.data.meshes.new('piece1')
me_piece1.from_pydata([(-0.9823, -1.957, 0.1128), (-0.9823, -1.957, 0.1128), (0.975, 0.0, 0.1128), (0.975, 0.0, 0.1128), (0.975, 0.0, 0.1128), (-0.9823, -1.957, 0.3628), (-0.9823, -1.957, 0.3628), (-0.9823, 1.957, 0.3628), (-0.9823, 1.957, 0.3628), (0.975, 0.0, 0.3628), (0.975, 0.0, 0.3628), (0.975, 0.0, 0.3628), (-0.9823, 1.957, 0.1128), (-0.9823, 1.957, 0.1128), (1.0, 0.0, 0.3473), (1.0, 0.0, 0.3473), (-1.0, 2.0, 0.1283), (-1.0, -2.0, 0.1283), (1.0, 0.0, 0.1283), (1.0, 0.0, 0.1283), (-1.0, 2.0, 0.3473), (-1.0, -2.0, 0.3473)], [], [(12, 16, 18), (12, 18, 2), (7, 5, 9), (0, 16, 12), (16, 0, 17), (0, 3, 19), (0, 19, 17), (13, 4, 1), (8, 20, 6), (6, 20, 21), (20, 8, 10), (20, 10, 14), (15, 11, 6), (15, 6, 21), (20, 14, 18), (20, 18, 16), (21, 20, 16), (21, 16, 17), (15, 21, 17), (15, 17, 19)])
_uv = me_piece1.uv_layers.new(name='UVMap')
_uv.uv.foreach_set('vector', [0.2929, 0.0, 0.2929, 0.0, 0.0, 0.0, 0.2929, 0.0, 0.0, 0.0, 0.0, 0.0, 0.0, 1.0, 0.0, 0.0, 1.0, 0.5, 0.7071, 0.0, 0.2929, 0.0, 0.2929, 0.0, 0.2929, 0.0, 0.7071, 0.0, 0.7071, 0.0, 0.7071, 0.0, 1.0, 0.0, 1.0, 0.0, 0.7071, 0.0, 1.0, 0.0, 0.7071, 0.0, 0.0, 1.0, 1.0, 0.5, 0.0, 0.0, 0.2929, 1.0, 0.2929, 1.0, 0.7071, 1.0, 0.7071, 1.0, 0.2929, 1.0, 0.7071, 1.0, 0.2929, 1.0, 0.2929, 1.0, 0.0, 1.0, 0.2929, 1.0, 0.0, 1.0, 0.0, 1.0, 1.0, 1.0, 1.0, 1.0, 0.7071, 1.0, 1.0, 1.0, 0.7071, 1.0, 0.7071, 1.0, 0.2929, 1.0, 0.0, 1.0, 0.0, 0.0, 0.2929, 1.0, 0.0, 0.0, 0.2929, 0.0, 0.7071, 1.0, 0.2929, 1.0, 0.2929, 0.0, 0.7071, 1.0, 0.2929, 0.0, 0.7071, 0.0, 1.0, 1.0, 0.7071, 1.0, 0.7071, 0.0, 1.0, 1.0, 0.7071, 0.0, 1.0, 0.0])
me_piece1.materials.append(mat_material__1)
me_piece1.use_remesh_preserve_volume = False
me_piece1.use_remesh_preserve_attributes = False
me_piece1.use_mirror_vertex_groups = False
me_piece1.update()

# ---- objects
ob_tangram = bpy.data.objects.new('tangram', None)
ob_tray = bpy.data.objects.new('tray', me_tray)
ob_piece7 = bpy.data.objects.new('piece7', me_piece7)
ob_piece6 = bpy.data.objects.new('piece6', me_piece6)
ob_piece5 = bpy.data.objects.new('piece5', me_piece5)
ob_piece4 = bpy.data.objects.new('piece4', me_piece4)
ob_piece3 = bpy.data.objects.new('piece3', me_piece3)
ob_piece2 = bpy.data.objects.new('piece2', me_piece2)
ob_piece1 = bpy.data.objects.new('piece1', me_piece1)

# ---- transforms, parenting, visibility, modifiers, constraints
ob_tangram.location = (0.0, 0.0, 0.0)
ob_tangram.empty_image_offset = (0.0, 0.0)
ob_tangram.lineart.crease_threshold = 0.0
ob_tray.parent = ob_tangram
ob_tray.location = (0.0, 0.0, 0.0)
ob_tray.lineart.crease_threshold = 0.0
ob_piece7.parent = ob_tangram
ob_piece7.location = (0.0, 0.0, 0.0)
ob_piece7.lineart.crease_threshold = 0.0
ob_piece6.parent = ob_tangram
ob_piece6.location = (0.0, 0.0, 0.0)
ob_piece6.lineart.crease_threshold = 0.0
ob_piece5.parent = ob_tangram
ob_piece5.location = (0.0, 0.0, 0.0)
ob_piece5.lineart.crease_threshold = 0.0
ob_piece4.parent = ob_tangram
ob_piece4.location = (0.0, 0.0, 0.0)
ob_piece4.lineart.crease_threshold = 0.0
ob_piece3.parent = ob_tangram
ob_piece3.location = (0.0, 0.0, 0.0)
ob_piece3.lineart.crease_threshold = 0.0
ob_piece2.parent = ob_tangram
ob_piece2.location = (0.0, 0.0, 0.0)
ob_piece2.lineart.crease_threshold = 0.0
ob_piece1.parent = ob_tangram
ob_piece1.location = (0.0, 0.0, 0.0)
ob_piece1.lineart.crease_threshold = 0.0

# ---- collection membership
col_collection_1.objects.link(ob_tangram)
col_collection_1.objects.link(ob_tray)
col_collection_1.objects.link(ob_piece7)
col_collection_1.objects.link(ob_piece6)
col_collection_1.objects.link(ob_piece5)
col_collection_1.objects.link(ob_piece4)
col_collection_1.objects.link(ob_piece3)
col_collection_1.objects.link(ob_piece2)
col_collection_1.objects.link(ob_piece1)

# ---- scene / render settings (as saved in the file)
scene.frame_start = 1; scene.frame_end = 250; scene.frame_set(1)
scene.render.engine = 'BLENDER_EEVEE_NEXT'
scene.render.resolution_percentage = 50
scene.render.dither_intensity = 0.0
scene.cycles.use_denoising = False
scene.cycles.samples = 10
scene.cycles.sampling_pattern = 'TABULATED_SOBOL'
scene.cycles.light_sampling_threshold = 0.0
scene.cycles.use_adaptive_sampling = False
scene.cycles.use_light_tree = False
scene.cycles.blur_glossy = 0.0
scene.cycles.pixel_filter_type = 'GAUSSIAN'
scene.cycles.sample_clamp_indirect = 0.0
scene.view_settings.view_transform = 'Standard'
bpy.context.view_layer.update()

# ---- added for rendering (the .blend has no active camera and no usable light): camera, sun
cam_auto = bpy.data.cameras.new('AutoCamera')
cam_auto.lens = 50.0
cam_auto.sensor_width = 36.0
cam_auto.clip_end = 1000.0
ob_auto_camera = bpy.data.objects.new('AutoCamera', cam_auto)
scene.collection.objects.link(ob_auto_camera)
ob_auto_camera.location = (7.81534, -8.17841, 5.66449)
ob_auto_camera.rotation_euler = (1.09748, -7.21219e-08, 0.694738)
scene.camera = ob_auto_camera
light_auto_sun = bpy.data.lights.new('AutoSun', 'SUN')
light_auto_sun.energy = 3.0
light_auto_sun.angle = 0.0523599
ob_auto_sun = bpy.data.objects.new('AutoSun', light_auto_sun)
scene.collection.objects.link(ob_auto_sun)
ob_auto_sun.rotation_euler = (0.872665, 0.174533, 0.523599)
bpy.context.view_layer.update()
